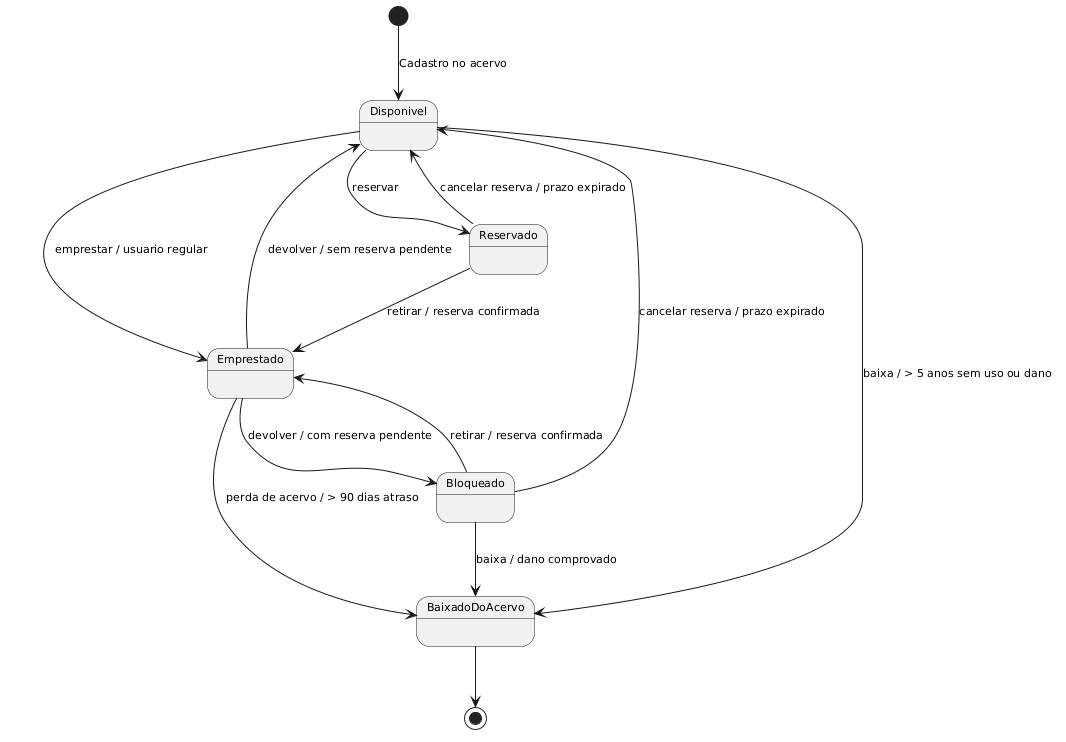

The diagram above was rendered by PlantUML. Its source (embedded in the PNG):
@startuml
skinparam monochrome true
skinparam shadowing false
skinparam defaultFontName Arial
skinparam defaultFontSize 11

[*] --> Disponivel : Cadastro no acervo

Disponivel --> Emprestado : emprestar / usuario regular
Disponivel --> Reservado : reservar

Emprestado --> Disponivel : devolver / sem reserva pendente
Emprestado --> Bloqueado : devolver / com reserva pendente
Emprestado --> BaixadoDoAcervo : perda de acervo / > 90 dias atraso

Reservado --> Emprestado : retirar / reserva confirmada
Reservado --> Disponivel : cancelar reserva / prazo expirado

Bloqueado --> Emprestado : retirar / reserva confirmada
Bloqueado --> Disponivel : cancelar reserva / prazo expirado

Disponivel --> BaixadoDoAcervo : baixa / > 5 anos sem uso ou dano
Bloqueado --> BaixadoDoAcervo : baixa / dano comprovado

BaixadoDoAcervo --> [*]
@enduml